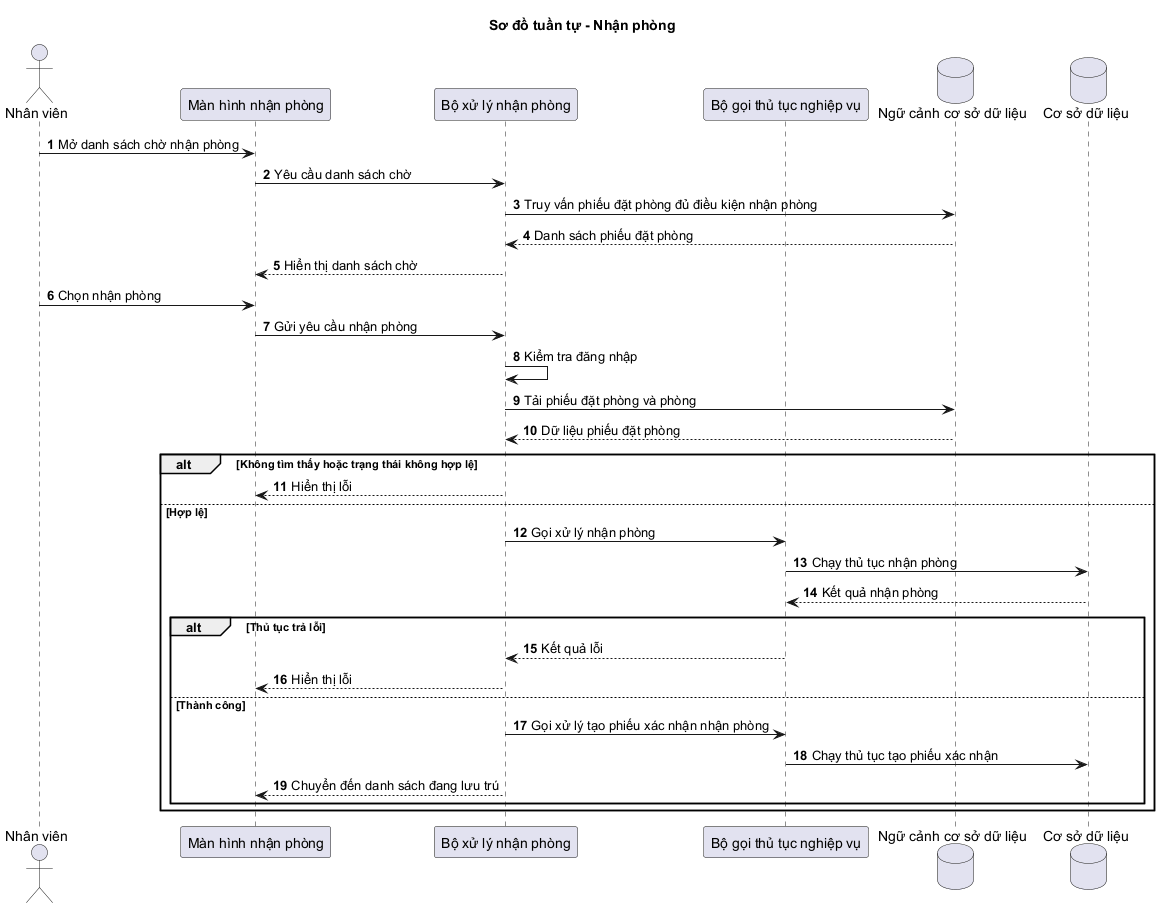

The diagram above was rendered by PlantUML. Its source (embedded in the PNG):
@startuml Sequence_CheckIn
autonumber
skinparam shadowing false
title Sơ đồ tuần tự - Nhận phòng

actor "Nhân viên" as Staff
participant "Màn hình nhận phòng" as View
participant "Bộ xử lý nhận phòng" as Controller
participant "Bộ gọi thủ tục nghiệp vụ" as DbExt
database "Ngữ cảnh cơ sở dữ liệu" as Db
database "Cơ sở dữ liệu" as SQL

Staff -> View: Mở danh sách chờ nhận phòng
View -> Controller: Yêu cầu danh sách chờ
Controller -> Db: Truy vấn phiếu đặt phòng đủ điều kiện nhận phòng
Db --> Controller: Danh sách phiếu đặt phòng
Controller --> View: Hiển thị danh sách chờ

Staff -> View: Chọn nhận phòng
View -> Controller: Gửi yêu cầu nhận phòng
Controller -> Controller: Kiểm tra đăng nhập
Controller -> Db: Tải phiếu đặt phòng và phòng
Db --> Controller: Dữ liệu phiếu đặt phòng
alt Không tìm thấy hoặc trạng thái không hợp lệ
  Controller --> View: Hiển thị lỗi
else Hợp lệ
  Controller -> DbExt: Gọi xử lý nhận phòng
  DbExt -> SQL: Chạy thủ tục nhận phòng
  SQL --> DbExt: Kết quả nhận phòng
  alt Thủ tục trả lỗi
    DbExt --> Controller: Kết quả lỗi
    Controller --> View: Hiển thị lỗi
  else Thành công
    Controller -> DbExt: Gọi xử lý tạo phiếu xác nhận nhận phòng
    DbExt -> SQL: Chạy thủ tục tạo phiếu xác nhận
    Controller --> View: Chuyển đến danh sách đang lưu trú
  end
end
@enduml